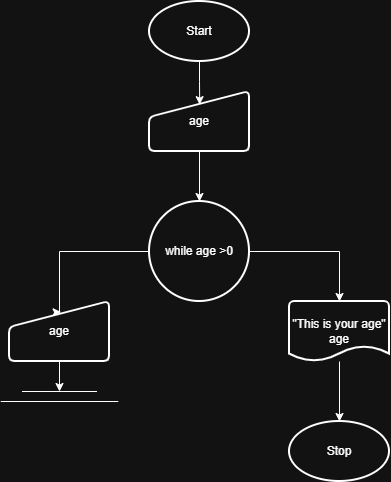

The diagram above was exported from draw.io. Its source (the exported page's mxGraphModel, read from the mxfile embedded in the PNG):
<mxGraphModel dx="928" dy="530" grid="1" gridSize="10" guides="1" tooltips="1" connect="1" arrows="1" fold="1" page="1" pageScale="1" pageWidth="850" pageHeight="1100" math="0" shadow="0">
  <root>
    <mxCell id="0" />
    <mxCell id="1" parent="0" />
    <mxCell id="ado1Oc0hcPNz6L05ics_-1" parent="1" style="strokeWidth=2;html=1;shape=mxgraph.flowchart.start_1;whiteSpace=wrap;" value="Start" vertex="1">
      <mxGeometry height="60" width="100" x="390" y="20" as="geometry" />
    </mxCell>
    <mxCell id="ado1Oc0hcPNz6L05ics_-2" parent="1" style="strokeWidth=2;html=1;shape=mxgraph.flowchart.start_1;whiteSpace=wrap;" value="Stop" vertex="1">
      <mxGeometry height="60" width="100" x="530" y="440" as="geometry" />
    </mxCell>
    <mxCell id="ado1Oc0hcPNz6L05ics_-3" parent="1" style="html=1;strokeWidth=2;shape=manualInput;whiteSpace=wrap;rounded=1;size=26;arcSize=11;" value="age" vertex="1">
      <mxGeometry height="60" width="100" x="390" y="110" as="geometry" />
    </mxCell>
    <mxCell id="ado1Oc0hcPNz6L05ics_-4" edge="1" parent="1" source="ado1Oc0hcPNz6L05ics_-1" style="edgeStyle=orthogonalEdgeStyle;rounded=0;orthogonalLoop=1;jettySize=auto;html=1;entryX=0.502;entryY=0.219;entryDx=0;entryDy=0;entryPerimeter=0;" target="ado1Oc0hcPNz6L05ics_-3">
      <mxGeometry relative="1" as="geometry" />
    </mxCell>
    <mxCell id="ado1Oc0hcPNz6L05ics_-9" edge="1" parent="1" source="ado1Oc0hcPNz6L05ics_-6" style="edgeStyle=orthogonalEdgeStyle;rounded=0;orthogonalLoop=1;jettySize=auto;html=1;entryX=0.516;entryY=0.176;entryDx=0;entryDy=0;entryPerimeter=0;" target="ado1Oc0hcPNz6L05ics_-8">
      <mxGeometry relative="1" as="geometry">
        <Array as="points">
          <mxPoint x="300" y="270" />
          <mxPoint x="300" y="331" />
        </Array>
      </mxGeometry>
    </mxCell>
    <mxCell id="ado1Oc0hcPNz6L05ics_-6" parent="1" style="strokeWidth=2;html=1;shape=mxgraph.flowchart.start_2;whiteSpace=wrap;" value="while age &amp;gt;0" vertex="1">
      <mxGeometry height="100" width="100" x="390" y="220" as="geometry" />
    </mxCell>
    <mxCell id="ado1Oc0hcPNz6L05ics_-7" edge="1" parent="1" source="ado1Oc0hcPNz6L05ics_-3" style="edgeStyle=orthogonalEdgeStyle;rounded=0;orthogonalLoop=1;jettySize=auto;html=1;entryX=0.5;entryY=0;entryDx=0;entryDy=0;entryPerimeter=0;" target="ado1Oc0hcPNz6L05ics_-6">
      <mxGeometry relative="1" as="geometry" />
    </mxCell>
    <mxCell id="ado1Oc0hcPNz6L05ics_-16" edge="1" parent="1" source="ado1Oc0hcPNz6L05ics_-8" style="edgeStyle=orthogonalEdgeStyle;rounded=0;orthogonalLoop=1;jettySize=auto;html=1;exitX=0.5;exitY=1;exitDx=0;exitDy=0;">
      <mxGeometry relative="1" as="geometry">
        <mxPoint x="300" y="410" as="targetPoint" />
      </mxGeometry>
    </mxCell>
    <mxCell id="ado1Oc0hcPNz6L05ics_-8" parent="1" style="html=1;strokeWidth=2;shape=manualInput;whiteSpace=wrap;rounded=1;size=26;arcSize=11;" value="age" vertex="1">
      <mxGeometry height="60" width="100" x="250" y="320" as="geometry" />
    </mxCell>
    <mxCell id="ado1Oc0hcPNz6L05ics_-13" edge="1" parent="1" source="ado1Oc0hcPNz6L05ics_-10" style="edgeStyle=orthogonalEdgeStyle;rounded=0;orthogonalLoop=1;jettySize=auto;html=1;" target="ado1Oc0hcPNz6L05ics_-2" value="">
      <mxGeometry relative="1" as="geometry" />
    </mxCell>
    <mxCell id="ado1Oc0hcPNz6L05ics_-10" parent="1" style="strokeWidth=2;html=1;shape=mxgraph.flowchart.document2;whiteSpace=wrap;size=0.25;" value="&quot;This is your age&quot; age" vertex="1">
      <mxGeometry height="60" width="100" x="530" y="320" as="geometry" />
    </mxCell>
    <mxCell id="ado1Oc0hcPNz6L05ics_-11" edge="1" parent="1" source="ado1Oc0hcPNz6L05ics_-6" style="edgeStyle=orthogonalEdgeStyle;rounded=0;orthogonalLoop=1;jettySize=auto;html=1;exitX=1;exitY=0.5;exitDx=0;exitDy=0;exitPerimeter=0;entryX=0.5;entryY=0;entryDx=0;entryDy=0;entryPerimeter=0;" target="ado1Oc0hcPNz6L05ics_-10">
      <mxGeometry relative="1" as="geometry" />
    </mxCell>
    <mxCell id="ado1Oc0hcPNz6L05ics_-14" edge="1" parent="1" style="endArrow=none;html=1;rounded=0;" value="">
      <mxGeometry relative="1" as="geometry">
        <mxPoint x="262.5" y="410" as="sourcePoint" />
        <mxPoint x="337.5" y="410" as="targetPoint" />
      </mxGeometry>
    </mxCell>
    <mxCell id="ado1Oc0hcPNz6L05ics_-15" edge="1" parent="1" style="endArrow=none;html=1;rounded=0;" value="">
      <mxGeometry relative="1" as="geometry">
        <mxPoint x="241.25" y="420" as="sourcePoint" />
        <mxPoint x="358.75" y="420" as="targetPoint" />
      </mxGeometry>
    </mxCell>
  </root>
</mxGraphModel>